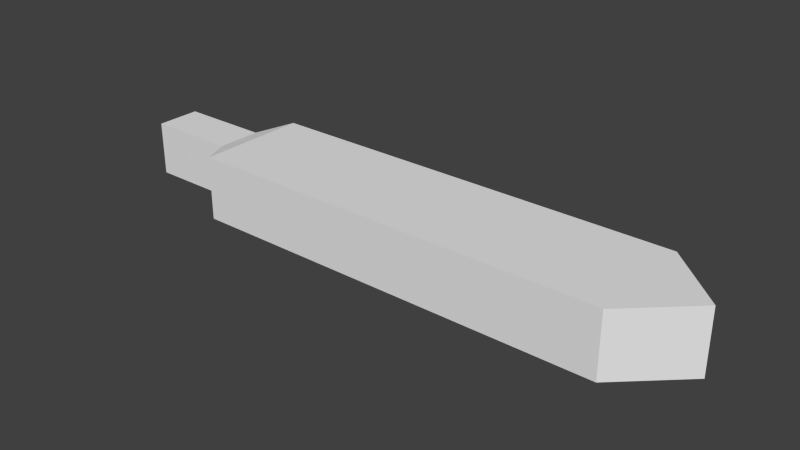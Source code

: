 # Source: GreatswordBlade.blend  (saved by Blender 2.71.0; exported with 4.5.12 LTS)
import bpy
from mathutils import Matrix  # noqa: F401  (used for matrix-valued properties, if any)

bpy.ops.wm.read_factory_settings(use_empty=True)
scene = bpy.context.scene
scene.name = 'Scene'

# ---- collections
col_collection_1 = bpy.data.collections.new('Collection 1'); scene.collection.children.link(col_collection_1)

# ---- world
world_world = bpy.data.worlds.new('World'); scene.world = world_world
world_world.color = (0.05088, 0.05088, 0.05088)
world_world.use_sun_shadow = False
world_world.sun_shadow_jitter_overblur = 0.0
world_world.cycles.sampling_method = 'MANUAL'
world_world.cycles.sample_map_resolution = 256

# ---- meshes
me_cube_001 = bpy.data.meshes.new('Cube.001')
me_cube_001.from_pydata([(0.6152, -1.0, 0.0), (0.6152, 1.0, 0.0), (2.965, 1.0, 0.0), (2.965, -1.0, 0.0), (0.6152, -1.0, 2.0), (0.6152, 1.0, 2.0), (2.965, 1.0, 2.0), (2.965, -1.0, 2.0), (3.297, 0.0, 0.0), (3.297, 0.0, 0.0), (3.297, 0.0, 2.0), (3.297, 0.0, 2.0), (0.5069, -0.3975, 0.155), (0.5069, 0.3975, 0.155), (0.5069, -0.3975, 1.845), (0.5069, 0.3975, 1.845), (0.002122, -0.3975, 0.155), (0.002122, 0.3975, 0.155), (0.002122, -0.3975, 1.845), (0.002122, 0.3975, 1.845), (0.6152, -0.3333, 2.0), (0.6152, 0.3333, 2.0), (0.6152, 0.3333, 0.0), (0.6152, -0.3333, 0.0), (2.965, 0.3333, 2.0), (2.965, -0.3333, 2.0), (2.965, -0.3333, 0.0), (2.965, 0.3333, 0.0), (3.297, 0.0, 2.0), (3.297, 0.0, 2.0), (3.297, 0.0, 0.0), (3.297, 0.0, 0.0), (0.5069, -0.1325, 1.845), (0.5069, 0.1325, 1.845), (0.5069, 0.1325, 0.155), (0.5069, -0.1325, 0.155), (0.002122, -0.1325, 1.845), (0.002122, 0.1325, 1.845), (0.002122, 0.1325, 0.155), (0.002122, -0.1325, 0.155), (0.9884, 1.0, 2.0), (0.9884, 1.0, 0.0), (0.9884, -1.0, 2.0), (0.9884, -1.0, 0.0), (0.9884, -0.3333, 0.0), (0.9884, 0.3333, 0.0), (0.9884, -0.3333, 2.0), (0.9884, 0.3333, 2.0), (1.651, 1.0, 2.0), (1.651, -1.0, 0.0), (1.651, -0.3333, 0.0), (1.651, 0.3333, 0.0), (1.651, 1.0, 0.0), (1.651, -1.0, 2.0), (1.651, -0.3333, 2.0), (1.651, 0.3333, 2.0), (2.308, 1.0, 2.0), (2.308, -1.0, 0.0), (2.308, -0.3333, 0.0), (2.308, 0.3333, 0.0), (2.308, 1.0, 0.0), (2.308, -1.0, 2.0), (2.308, -0.3333, 2.0), (2.308, 0.3333, 2.0)], [], [(23, 0, 12, 35), (56, 6, 2, 60), (27, 2, 8, 31), (42, 4, 0, 43), (59, 60, 2, 27), (47, 40, 5, 21), (29, 11, 9, 30), (7, 3, 9, 11), (25, 7, 11, 29), (2, 6, 10, 8), (35, 12, 16, 39), (5, 1, 13, 15), (21, 5, 15, 33), (0, 4, 14, 12), (37, 19, 17, 38), (15, 13, 17, 19), (33, 15, 19, 37), (12, 14, 18, 16), (1, 22, 34, 13), (22, 23, 35, 34), (3, 26, 30, 9), (26, 27, 31, 30), (57, 58, 26, 3), (58, 59, 27, 26), (42, 46, 20, 4), (46, 47, 21, 20), (10, 28, 31, 8), (28, 29, 30, 31), (6, 24, 28, 10), (24, 25, 29, 28), (13, 34, 38, 17), (34, 35, 39, 38), (4, 20, 32, 14), (20, 21, 33, 32), (18, 36, 39, 16), (36, 37, 38, 39), (14, 32, 36, 18), (32, 33, 37, 36), (5, 40, 41, 1), (53, 42, 43, 49), (22, 1, 41, 45), (55, 48, 40, 47), (0, 23, 44, 43), (23, 22, 45, 44), (53, 54, 46, 42), (54, 55, 47, 46), (40, 48, 52, 41), (45, 41, 52, 51), (43, 44, 50, 49), (44, 45, 51, 50), (61, 53, 49, 57), (63, 56, 48, 55), (61, 62, 54, 53), (62, 63, 55, 54), (48, 56, 60, 52), (51, 52, 60, 59), (49, 50, 58, 57), (50, 51, 59, 58), (7, 61, 57, 3), (24, 6, 56, 63), (7, 25, 62, 61), (25, 24, 63, 62)])
_ca = me_cube_001.color_attributes.new('Col', 'BYTE_COLOR', 'CORNER')
_ca.data.foreach_set('color', [0.7682, 0.7682, 0.7682, 1.0, 1.0, 1.0, 1.0, 1.0, 0.8714, 0.8714, 0.8714, 1.0, 0.7682, 0.7682, 0.7682, 1.0, 1.0, 1.0, 1.0, 1.0, 1.0, 1.0, 1.0, 1.0, 1.0, 1.0, 1.0, 1.0, 1.0, 1.0, 1.0, 1.0, 0.7682, 0.7682, 0.7682, 1.0, 0.7835, 0.7835, 0.7835, 1.0, 0.7682, 0.7682, 0.7682, 1.0, 0.7682, 0.7682, 0.7682, 1.0, 0.7913, 0.7913, 0.7913, 1.0, 0.8148, 0.8148, 0.8148, 1.0, 0.7682, 0.7682, 0.7682, 1.0, 0.7758, 0.7758, 0.7758, 1.0, 0.7758, 0.7758, 0.7758, 1.0, 0.7758, 0.7758, 0.7758, 1.0, 0.7835, 0.7835, 0.7835, 1.0, 0.7682, 0.7682, 0.7682, 1.0, 0.8963, 0.8963, 0.8963, 1.0, 0.8796, 0.8796, 0.8796, 1.0, 1.0, 1.0, 1.0, 1.0, 1.0, 1.0, 1.0, 1.0, 1.0, 1.0, 1.0, 1.0, 1.0, 1.0, 1.0, 1.0, 1.0, 1.0, 1.0, 1.0, 1.0, 1.0, 1.0, 1.0, 1.0, 1.0, 1.0, 1.0, 1.0, 1.0, 1.0, 1.0, 1.0, 1.0, 1.0, 1.0, 1.0, 1.0, 1.0, 1.0, 1.0, 1.0, 1.0, 1.0, 1.0, 1.0, 1.0, 1.0, 1.0, 1.0, 1.0, 1.0, 1.0, 1.0, 1.0, 1.0, 1.0, 1.0, 1.0, 1.0, 1.0, 1.0, 1.0, 1.0, 1.0, 1.0, 1.0, 1.0, 1.0, 1.0, 1.0, 1.0, 0.7682, 0.7682, 0.7682, 1.0, 0.8714, 0.8714, 0.8714, 1.0, 0.7682, 0.7682, 0.7682, 1.0, 0.7682, 0.7682, 0.7682, 1.0, 1.0, 1.0, 1.0, 1.0, 1.0, 1.0, 1.0, 1.0, 0.7682, 0.7682, 0.7682, 1.0, 1.0, 1.0, 1.0, 1.0, 1.0, 1.0, 1.0, 1.0, 1.0, 1.0, 1.0, 1.0, 1.0, 1.0, 1.0, 1.0, 0.9131, 0.9131, 0.9131, 1.0, 0.7682, 0.7682, 0.7682, 1.0, 0.8148, 0.8148, 0.8148, 1.0, 0.7682, 0.7682, 0.7682, 1.0, 0.7682, 0.7682, 0.7682, 1.0, 0.7682, 0.7682, 0.7682, 1.0, 0.7682, 0.7682, 0.7682, 1.0, 0.7682, 0.7682, 0.7682, 1.0, 0.7682, 0.7682, 0.7682, 1.0, 1.0, 1.0, 1.0, 1.0, 1.0, 1.0, 1.0, 1.0, 1.0, 1.0, 1.0, 1.0, 1.0, 1.0, 1.0, 1.0, 0.9131, 0.9131, 0.9131, 1.0, 1.0, 1.0, 1.0, 1.0, 0.7682, 0.7682, 0.7682, 1.0, 0.7682, 0.7682, 0.7682, 1.0, 0.7682, 0.7682, 0.7682, 1.0, 0.7682, 0.7682, 0.7682, 1.0, 0.7682, 0.7682, 0.7682, 1.0, 0.7682, 0.7682, 0.7682, 1.0, 0.7682, 0.7682, 0.7682, 1.0, 0.8388, 0.8388, 0.8388, 1.0, 0.7682, 0.7682, 0.7682, 1.0, 0.7758, 0.7758, 0.7758, 1.0, 0.8388, 0.8388, 0.8388, 1.0, 0.7682, 0.7682, 0.7682, 1.0, 0.7682, 0.7682, 0.7682, 1.0, 0.7682, 0.7682, 0.7682, 1.0, 0.7835, 0.7835, 0.7835, 1.0, 0.9047, 0.9047, 0.9047, 1.0, 0.7682, 0.7682, 0.7682, 1.0, 0.7682, 0.7682, 0.7682, 1.0, 0.9047, 0.9047, 0.9047, 1.0, 0.7682, 0.7682, 0.7682, 1.0, 0.7682, 0.7682, 0.7682, 1.0, 0.7682, 0.7682, 0.7682, 1.0, 0.807, 0.807, 0.807, 1.0, 0.8796, 0.8796, 0.8796, 1.0, 0.9047, 0.9047, 0.9047, 1.0, 0.7835, 0.7835, 0.7835, 1.0, 0.8796, 0.8796, 0.8796, 1.0, 0.7758, 0.7758, 0.7758, 1.0, 0.7682, 0.7682, 0.7682, 1.0, 0.9047, 0.9047, 0.9047, 1.0, 0.9047, 0.9047, 0.9047, 1.0, 1.0, 1.0, 1.0, 1.0, 1.0, 1.0, 1.0, 1.0, 0.8148, 0.8148, 0.8148, 1.0, 1.0, 1.0, 1.0, 1.0, 0.8963, 0.8963, 0.8963, 1.0, 1.0, 1.0, 1.0, 1.0, 1.0, 1.0, 1.0, 1.0, 1.0, 1.0, 1.0, 1.0, 1.0, 1.0, 1.0, 1.0, 1.0, 1.0, 1.0, 1.0, 1.0, 1.0, 1.0, 1.0, 1.0, 1.0, 1.0, 1.0, 1.0, 1.0, 1.0, 1.0, 1.0, 1.0, 1.0, 1.0, 1.0, 1.0, 1.0, 1.0, 0.7682, 0.7682, 0.7682, 1.0, 0.807, 0.807, 0.807, 1.0, 1.0, 1.0, 1.0, 1.0, 1.0, 1.0, 1.0, 1.0, 0.807, 0.807, 0.807, 1.0, 1.0, 1.0, 1.0, 1.0, 1.0, 1.0, 1.0, 1.0, 1.0, 1.0, 1.0, 1.0, 0.7758, 0.7758, 0.7758, 1.0, 0.7682, 0.7682, 0.7682, 1.0, 0.7682, 0.7682, 0.7682, 1.0, 0.7682, 0.7682, 0.7682, 1.0, 0.7682, 0.7682, 0.7682, 1.0, 0.7682, 0.7682, 0.7682, 1.0, 0.7682, 0.7682, 0.7682, 1.0, 0.7682, 0.7682, 0.7682, 1.0, 0.8148, 0.8148, 0.8148, 1.0, 1.0, 1.0, 1.0, 1.0, 0.7913, 0.7913, 0.7913, 1.0, 0.7682, 0.7682, 0.7682, 1.0, 1.0, 1.0, 1.0, 1.0, 1.0, 1.0, 1.0, 1.0, 0.9131, 0.9131, 0.9131, 1.0, 0.7913, 0.7913, 0.7913, 1.0, 0.7682, 0.7682, 0.7682, 1.0, 0.7682, 0.7682, 0.7682, 1.0, 0.7758, 0.7758, 0.7758, 1.0, 0.8963, 0.8963, 0.8963, 1.0, 0.7682, 0.7682, 0.7682, 1.0, 0.7682, 0.7682, 0.7682, 1.0, 0.7682, 0.7682, 0.7682, 1.0, 0.7758, 0.7758, 0.7758, 1.0, 0.7682, 0.7682, 0.7682, 1.0, 0.7913, 0.7913, 0.7913, 1.0, 0.7682, 0.7682, 0.7682, 1.0, 0.7682, 0.7682, 0.7682, 1.0, 0.7913, 0.7913, 0.7913, 1.0, 0.9131, 0.9131, 0.9131, 1.0, 0.7682, 0.7682, 0.7682, 1.0, 0.7682, 0.7682, 0.7682, 1.0, 1.0, 1.0, 1.0, 1.0, 1.0, 1.0, 1.0, 1.0, 1.0, 1.0, 1.0, 1.0, 1.0, 1.0, 1.0, 1.0, 0.7758, 0.7758, 0.7758, 1.0, 0.7913, 0.7913, 0.7913, 1.0, 0.7758, 0.7758, 0.7758, 1.0, 0.7758, 0.7758, 0.7758, 1.0, 0.8388, 0.8388, 0.8388, 1.0, 0.7682, 0.7682, 0.7682, 1.0, 0.7758, 0.7758, 0.7758, 1.0, 0.7991, 0.7991, 0.7991, 1.0, 0.8469, 0.8469, 0.8469, 1.0, 0.8228, 0.8228, 0.8228, 1.0, 0.8796, 0.8796, 0.8796, 1.0, 0.8963, 0.8963, 0.8963, 1.0, 1.0, 1.0, 1.0, 1.0, 0.7682, 0.7682, 0.7682, 1.0, 0.8308, 0.8308, 0.8308, 1.0, 0.8879, 0.8879, 0.8879, 1.0, 0.7682, 0.7682, 0.7682, 1.0, 0.8388, 0.8388, 0.8388, 1.0, 0.7991, 0.7991, 0.7991, 1.0, 0.8308, 0.8308, 0.8308, 1.0, 0.9473, 0.9473, 0.9473, 1.0, 1.0, 1.0, 1.0, 1.0, 1.0, 1.0, 1.0, 1.0, 0.9047, 0.9047, 0.9047, 1.0, 1.0, 1.0, 1.0, 1.0, 0.8469, 0.8469, 0.8469, 1.0, 0.8963, 0.8963, 0.8963, 1.0, 1.0, 1.0, 1.0, 1.0, 1.0, 1.0, 1.0, 1.0, 1.0, 1.0, 1.0, 1.0, 1.0, 1.0, 1.0, 1.0, 1.0, 1.0, 1.0, 1.0, 0.7991, 0.7991, 0.7991, 1.0, 0.7758, 0.7758, 0.7758, 1.0, 0.7758, 0.7758, 0.7758, 1.0, 0.7835, 0.7835, 0.7835, 1.0, 0.8879, 0.8879, 0.8879, 1.0, 0.8308, 0.8308, 0.8308, 1.0, 0.8632, 0.8632, 0.8632, 1.0, 0.8308, 0.8308, 0.8308, 1.0, 0.8308, 0.8308, 0.8308, 1.0, 0.7991, 0.7991, 0.7991, 1.0, 0.7835, 0.7835, 0.7835, 1.0, 0.8632, 0.8632, 0.8632, 1.0, 0.7682, 0.7682, 0.7682, 1.0, 0.7758, 0.7758, 0.7758, 1.0, 0.7758, 0.7758, 0.7758, 1.0, 0.7758, 0.7758, 0.7758, 1.0, 0.8228, 0.8228, 0.8228, 1.0, 0.7913, 0.7913, 0.7913, 1.0, 0.8228, 0.8228, 0.8228, 1.0, 0.8469, 0.8469, 0.8469, 1.0, 0.9734, 0.9734, 0.9734, 1.0, 1.0, 1.0, 1.0, 1.0, 1.0, 1.0, 1.0, 1.0, 0.9473, 0.9473, 0.9473, 1.0, 1.0, 1.0, 1.0, 1.0, 0.8228, 0.8228, 0.8228, 1.0, 0.8469, 0.8469, 0.8469, 1.0, 1.0, 1.0, 1.0, 1.0, 1.0, 1.0, 1.0, 1.0, 1.0, 1.0, 1.0, 1.0, 1.0, 1.0, 1.0, 1.0, 1.0, 1.0, 1.0, 1.0, 0.7835, 0.7835, 0.7835, 1.0, 0.7758, 0.7758, 0.7758, 1.0, 0.7758, 0.7758, 0.7758, 1.0, 0.7758, 0.7758, 0.7758, 1.0, 0.8308, 0.8308, 0.8308, 1.0, 0.8632, 0.8632, 0.8632, 1.0, 0.8796, 0.8796, 0.8796, 1.0, 0.807, 0.807, 0.807, 1.0, 0.8632, 0.8632, 0.8632, 1.0, 0.7835, 0.7835, 0.7835, 1.0, 0.7758, 0.7758, 0.7758, 1.0, 0.8796, 0.8796, 0.8796, 1.0, 0.7682, 0.7682, 0.7682, 1.0, 0.7682, 0.7682, 0.7682, 1.0, 0.7758, 0.7758, 0.7758, 1.0, 0.7835, 0.7835, 0.7835, 1.0, 0.807, 0.807, 0.807, 1.0, 0.7682, 0.7682, 0.7682, 1.0, 0.7913, 0.7913, 0.7913, 1.0, 0.8228, 0.8228, 0.8228, 1.0, 1.0, 1.0, 1.0, 1.0, 1.0, 1.0, 1.0, 1.0, 1.0, 1.0, 1.0, 1.0, 0.9734, 0.9734, 0.9734, 1.0, 1.0, 1.0, 1.0, 1.0, 0.807, 0.807, 0.807, 1.0, 0.8228, 0.8228, 0.8228, 1.0, 1.0, 1.0, 1.0, 1.0])
me_cube_001.use_remesh_preserve_volume = False
me_cube_001.use_remesh_preserve_attributes = False
me_cube_001.use_mirror_vertex_groups = False
me_cube_001.update()

# ---- objects
ob_cube = bpy.data.objects.new('Cube', me_cube_001)

# ---- transforms, parenting, visibility, modifiers, constraints
ob_cube.location = (0.0, 0.0, 0.0)
ob_cube.scale = (0.3035, 0.09474, 0.05393)
ob_cube.lineart.crease_threshold = 0.0

# ---- collection membership
col_collection_1.objects.link(ob_cube)

# ---- scene / render settings (as saved in the file)
scene.frame_start = 1; scene.frame_end = 250; scene.frame_set(1)
scene.render.engine = 'BLENDER_EEVEE_NEXT'
scene.render.resolution_percentage = 50
scene.render.dither_intensity = 0.0
scene.cycles.use_denoising = False
scene.cycles.samples = 10
scene.cycles.sampling_pattern = 'TABULATED_SOBOL'
scene.cycles.light_sampling_threshold = 0.0
scene.cycles.use_adaptive_sampling = False
scene.cycles.use_light_tree = False
scene.cycles.blur_glossy = 0.0
scene.cycles.volume_bounces = 1
scene.cycles.pixel_filter_type = 'GAUSSIAN'
scene.cycles.sample_clamp_indirect = 0.0
scene.view_settings.view_transform = 'Standard'
bpy.context.view_layer.update()

# ---- added for rendering (the .blend has no active camera and no usable light): camera, sun
cam_auto = bpy.data.cameras.new('AutoCamera')
cam_auto.lens = 50.0
cam_auto.sensor_width = 36.0
cam_auto.clip_end = 1000.0
ob_auto_camera = bpy.data.objects.new('AutoCamera', cam_auto)
scene.collection.objects.link(ob_auto_camera)
ob_auto_camera.location = (1.4476, -1.13635, 0.811501)
ob_auto_camera.rotation_euler = (1.09748, -7.21219e-08, 0.694738)
scene.camera = ob_auto_camera
light_auto_sun = bpy.data.lights.new('AutoSun', 'SUN')
light_auto_sun.energy = 3.0
light_auto_sun.angle = 0.0523599
ob_auto_sun = bpy.data.objects.new('AutoSun', light_auto_sun)
scene.collection.objects.link(ob_auto_sun)
ob_auto_sun.rotation_euler = (0.872665, 0.174533, 0.523599)
bpy.context.view_layer.update()
